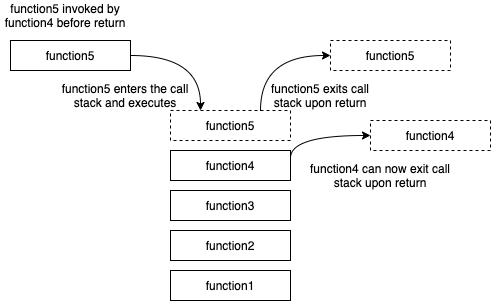

The diagram above was exported from draw.io. Its source (the exported page's mxGraphModel, read from the mxfile embedded in the PNG):
<mxGraphModel dx="946" dy="606" grid="1" gridSize="10" guides="1" tooltips="1" connect="1" arrows="1" fold="1" page="1" pageScale="1" pageWidth="850" pageHeight="1100" math="0" shadow="0">
  <root>
    <mxCell id="0" />
    <mxCell id="1" parent="0" />
    <mxCell id="HzFEkDflnlWgfFGRwrXk-1" value="function1" style="rounded=0;whiteSpace=wrap;html=1;" vertex="1" parent="1">
      <mxGeometry x="340" y="320" width="120" height="30" as="geometry" />
    </mxCell>
    <mxCell id="HzFEkDflnlWgfFGRwrXk-2" value="function5" style="rounded=0;whiteSpace=wrap;html=1;" vertex="1" parent="1">
      <mxGeometry x="180" y="90" width="120" height="30" as="geometry" />
    </mxCell>
    <mxCell id="HzFEkDflnlWgfFGRwrXk-3" value="function5" style="rounded=0;whiteSpace=wrap;html=1;dashed=1;" vertex="1" parent="1">
      <mxGeometry x="500" y="90" width="120" height="30" as="geometry" />
    </mxCell>
    <mxCell id="HzFEkDflnlWgfFGRwrXk-4" value="function5" style="rounded=0;whiteSpace=wrap;html=1;dashed=1;" vertex="1" parent="1">
      <mxGeometry x="340" y="160" width="120" height="30" as="geometry" />
    </mxCell>
    <mxCell id="HzFEkDflnlWgfFGRwrXk-18" style="edgeStyle=orthogonalEdgeStyle;curved=1;orthogonalLoop=1;jettySize=auto;html=1;exitX=1;exitY=0.25;exitDx=0;exitDy=0;entryX=0;entryY=0.5;entryDx=0;entryDy=0;" edge="1" parent="1" source="HzFEkDflnlWgfFGRwrXk-5" target="HzFEkDflnlWgfFGRwrXk-16">
      <mxGeometry relative="1" as="geometry">
        <Array as="points">
          <mxPoint x="460" y="185" />
        </Array>
      </mxGeometry>
    </mxCell>
    <mxCell id="HzFEkDflnlWgfFGRwrXk-5" value="function4" style="rounded=0;whiteSpace=wrap;html=1;" vertex="1" parent="1">
      <mxGeometry x="340" y="200" width="120" height="30" as="geometry" />
    </mxCell>
    <mxCell id="HzFEkDflnlWgfFGRwrXk-6" value="function3" style="rounded=0;whiteSpace=wrap;html=1;" vertex="1" parent="1">
      <mxGeometry x="340" y="240" width="120" height="30" as="geometry" />
    </mxCell>
    <mxCell id="HzFEkDflnlWgfFGRwrXk-7" value="function2" style="rounded=0;whiteSpace=wrap;html=1;" vertex="1" parent="1">
      <mxGeometry x="340" y="280" width="120" height="30" as="geometry" />
    </mxCell>
    <mxCell id="HzFEkDflnlWgfFGRwrXk-9" value="function5 invoked by function4 before return" style="text;html=1;strokeColor=none;fillColor=none;align=center;verticalAlign=middle;whiteSpace=wrap;rounded=0;" vertex="1" parent="1">
      <mxGeometry x="170" y="50" width="130" height="30" as="geometry" />
    </mxCell>
    <mxCell id="HzFEkDflnlWgfFGRwrXk-10" value="" style="curved=1;endArrow=classic;html=1;rounded=0;edgeStyle=orthogonalEdgeStyle;exitX=1;exitY=0.5;exitDx=0;exitDy=0;entryX=0.25;entryY=0;entryDx=0;entryDy=0;" edge="1" parent="1" source="HzFEkDflnlWgfFGRwrXk-2" target="HzFEkDflnlWgfFGRwrXk-4">
      <mxGeometry width="50" height="50" relative="1" as="geometry">
        <mxPoint x="360" y="120" as="sourcePoint" />
        <mxPoint x="410" y="70" as="targetPoint" />
        <Array as="points">
          <mxPoint x="370" y="105" />
        </Array>
      </mxGeometry>
    </mxCell>
    <mxCell id="HzFEkDflnlWgfFGRwrXk-11" value="" style="curved=1;endArrow=classic;html=1;rounded=0;edgeStyle=orthogonalEdgeStyle;exitX=0.75;exitY=0;exitDx=0;exitDy=0;entryX=0;entryY=0.5;entryDx=0;entryDy=0;" edge="1" parent="1" source="HzFEkDflnlWgfFGRwrXk-4" target="HzFEkDflnlWgfFGRwrXk-3">
      <mxGeometry width="50" height="50" relative="1" as="geometry">
        <mxPoint x="420" y="60" as="sourcePoint" />
        <mxPoint x="470" y="10" as="targetPoint" />
        <Array as="points">
          <mxPoint x="430" y="105" />
        </Array>
      </mxGeometry>
    </mxCell>
    <mxCell id="HzFEkDflnlWgfFGRwrXk-12" value="function5 exits call stack upon return" style="text;html=1;strokeColor=none;fillColor=none;align=center;verticalAlign=middle;whiteSpace=wrap;rounded=0;dashed=1;" vertex="1" parent="1">
      <mxGeometry x="430" y="130" width="120" height="30" as="geometry" />
    </mxCell>
    <mxCell id="HzFEkDflnlWgfFGRwrXk-13" value="function5 enters the call stack and executes" style="text;html=1;strokeColor=none;fillColor=none;align=center;verticalAlign=middle;whiteSpace=wrap;rounded=0;dashed=1;" vertex="1" parent="1">
      <mxGeometry x="220" y="130" width="150" height="30" as="geometry" />
    </mxCell>
    <mxCell id="HzFEkDflnlWgfFGRwrXk-14" value="function4 can now exit call stack upon return" style="text;html=1;strokeColor=none;fillColor=none;align=center;verticalAlign=middle;whiteSpace=wrap;rounded=0;dashed=1;" vertex="1" parent="1">
      <mxGeometry x="470" y="210" width="160" height="30" as="geometry" />
    </mxCell>
    <mxCell id="HzFEkDflnlWgfFGRwrXk-16" value="function4" style="rounded=0;whiteSpace=wrap;html=1;dashed=1;" vertex="1" parent="1">
      <mxGeometry x="540" y="170" width="120" height="30" as="geometry" />
    </mxCell>
  </root>
</mxGraphModel>